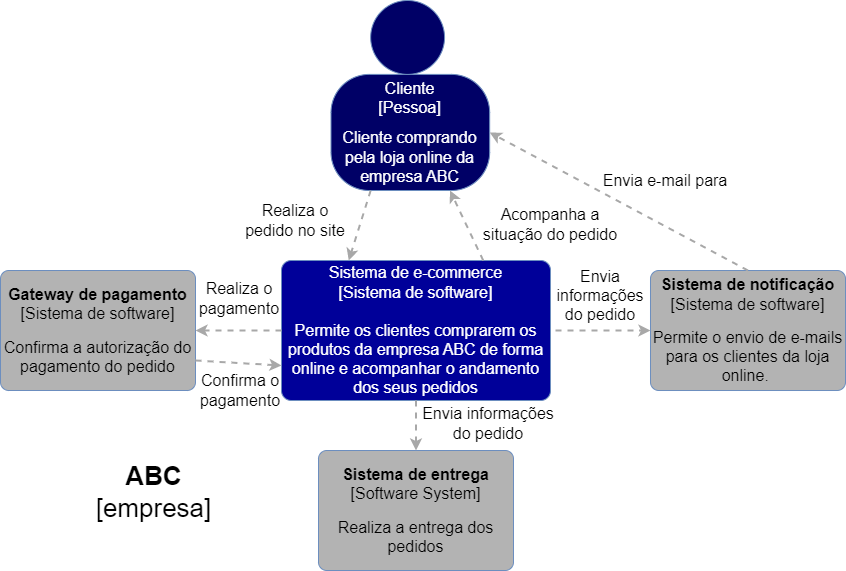

The diagram above was exported from draw.io. Its source (the exported page's mxGraphModel, read from the mxfile embedded in the PNG):
<mxGraphModel dx="1020" dy="504" grid="1" gridSize="10" guides="1" tooltips="1" connect="1" arrows="1" fold="1" page="1" pageScale="1" pageWidth="827" pageHeight="1169" math="0" shadow="0">
  <root>
    <mxCell id="0" />
    <mxCell id="1" parent="0" />
    <object label="&lt;font style=&quot;font-size: 16px;&quot; color=&quot;#ffffff&quot;&gt;Sistema de e-commerce&lt;/font&gt;&lt;div style=&quot;font-size: 16px;&quot;&gt;&lt;font color=&quot;#ffffff&quot; style=&quot;font-size: 16px;&quot;&gt;[Sistema de software]&lt;br&gt;&lt;br&gt;&lt;/font&gt;&lt;/div&gt;&lt;div style=&quot;font-size: 16px;&quot;&gt;&lt;font color=&quot;#ffffff&quot; style=&quot;font-size: 16px;&quot;&gt;Permite os clientes comprarem os produtos da empresa ABC de forma online e acompanhar o andamento dos seus pedidos&lt;/font&gt;&lt;br&gt;&lt;/div&gt;" placeholders="1" c4Name="name" c4Type="SoftwareSystem" c4Description="Beschreibung" id="_fvl3IPrtqycolRq0tOj-1">
      <mxCell style="rounded=1;whiteSpace=wrap;html=1;labelBackgroundColor=none;fillColor=#000099;fontColor=#000000;align=center;arcSize=7;strokeColor=#6c8ebf;" vertex="1" parent="1">
        <mxGeometry x="291" y="340" width="269" height="140" as="geometry" />
        <C4SoftwareSystem as="c4" />
      </mxCell>
    </object>
    <object label="&lt;font style=&quot;font-size: 16px;&quot;&gt;&lt;font style=&quot;font-size: 16px;&quot;&gt;&lt;b style=&quot;&quot;&gt;Sistema de&amp;nbsp;&lt;/b&gt;&lt;/font&gt;&lt;b style=&quot;&quot;&gt;notificação&lt;/b&gt;&lt;/font&gt;&lt;div style=&quot;font-size: 16px;&quot;&gt;&lt;font style=&quot;font-size: 16px;&quot;&gt;[Sistema de software]&lt;/font&gt;&lt;/div&gt;&lt;div&gt;&lt;br&gt;&lt;/div&gt;&lt;div&gt;&lt;font style=&quot;font-size: 16px;&quot;&gt;Permite o envio de e-mails para os clientes da loja online.&amp;nbsp;&lt;/font&gt;&lt;/div&gt;" placeholders="1" c4Name="name" c4Type="SoftwareSystem" c4Description="Beschreibung" id="_fvl3IPrtqycolRq0tOj-2">
      <mxCell style="rounded=1;whiteSpace=wrap;html=1;labelBackgroundColor=none;fillColor=#B3B3B3;fontColor=#000000;align=center;arcSize=7;strokeColor=#6c8ebf;" vertex="1" parent="1">
        <mxGeometry x="660" y="350" width="195" height="120" as="geometry" />
        <C4SoftwareSystem as="c4" />
      </mxCell>
    </object>
    <object label="&lt;font style=&quot;font-size: 16px;&quot;&gt;&lt;span style=&quot;background-color: initial;&quot;&gt;&lt;b style=&quot;&quot;&gt;Gateway de pagamento&lt;br&gt;&lt;/b&gt;&lt;/span&gt;&lt;span style=&quot;background-color: initial;&quot;&gt;[Sistema de software]&lt;/span&gt;&lt;/font&gt;&lt;br&gt;&lt;div&gt;&lt;br&gt;&lt;/div&gt;&lt;div&gt;&lt;font style=&quot;font-size: 16px;&quot;&gt;Confirma a autorização do pagamento do pedido&lt;/font&gt;&lt;/div&gt;" placeholders="1" c4Name="name" c4Type="SoftwareSystem" c4Description="Beschreibung" id="_fvl3IPrtqycolRq0tOj-3">
      <mxCell style="rounded=1;whiteSpace=wrap;html=1;labelBackgroundColor=none;fillColor=#B3B3B3;fontColor=#000000;align=center;arcSize=7;strokeColor=#6c8ebf;" vertex="1" parent="1">
        <mxGeometry x="10" y="350" width="195" height="120" as="geometry" />
        <C4SoftwareSystem as="c4" />
      </mxCell>
    </object>
    <object label="&lt;font style=&quot;font-size: 16px;&quot;&gt;&lt;b style=&quot;&quot;&gt;Sistema de entrega&lt;/b&gt;&lt;/font&gt;&lt;div style=&quot;font-size: 16px;&quot;&gt;&lt;font style=&quot;font-size: 16px;&quot;&gt;[Software System]&lt;/font&gt;&lt;/div&gt;&lt;div&gt;&lt;br&gt;&lt;/div&gt;&lt;div&gt;&lt;font style=&quot;font-size: 16px;&quot;&gt;Realiza a entrega dos pedidos&lt;/font&gt;&lt;/div&gt;" placeholders="1" c4Name="name" c4Type="SoftwareSystem" c4Description="Beschreibung" id="_fvl3IPrtqycolRq0tOj-4">
      <mxCell style="rounded=1;whiteSpace=wrap;html=1;labelBackgroundColor=none;fillColor=#B3B3B3;fontColor=#000000;align=center;arcSize=7;strokeColor=#6c8ebf;" vertex="1" parent="1">
        <mxGeometry x="328" y="530" width="195" height="120" as="geometry" />
        <C4SoftwareSystem as="c4" />
      </mxCell>
    </object>
    <mxCell id="_fvl3IPrtqycolRq0tOj-5" value="" style="group" connectable="0" vertex="1" parent="1">
      <mxGeometry x="340.5" y="80" width="170" height="190" as="geometry" />
    </mxCell>
    <mxCell id="_fvl3IPrtqycolRq0tOj-6" value="" style="group;rounded=0;labelBackgroundColor=none;fillColor=none;fontColor=#000000;align=center;html=1;" connectable="0" vertex="1" parent="_fvl3IPrtqycolRq0tOj-5">
      <mxGeometry width="158.66666666666666" height="190" as="geometry" />
      <C4Person as="c4" />
    </mxCell>
    <object label="&lt;font color=&quot;#ffffff&quot; style=&quot;font-size: 16px;&quot;&gt;Cliente&lt;/font&gt;&lt;div style=&quot;font-size: 16px;&quot;&gt;&lt;font color=&quot;#ffffff&quot; style=&quot;font-size: 16px;&quot;&gt;[Pessoa]&lt;/font&gt;&lt;/div&gt;&lt;div style=&quot;font-size: 9px;&quot;&gt;&lt;font color=&quot;#ffffff&quot; style=&quot;font-size: 9px;&quot;&gt;&lt;br&gt;&lt;/font&gt;&lt;/div&gt;&lt;div style=&quot;font-size: 16px;&quot;&gt;&lt;font color=&quot;#ffffff&quot; style=&quot;font-size: 16px;&quot;&gt;Cliente comprando pela loja online da empresa ABC&lt;/font&gt;&lt;/div&gt;" placeholders="1" c4Name="name" c4Type="body" c4Description="Beschreibung" id="_fvl3IPrtqycolRq0tOj-7">
      <mxCell style="rounded=1;whiteSpace=wrap;html=1;labelBackgroundColor=none;fillColor=#000066;fontColor=#000000;align=center;arcSize=33;strokeColor=#6c8ebf;" vertex="1" parent="_fvl3IPrtqycolRq0tOj-6">
        <mxGeometry y="73.88888888888889" width="158.66666666666666" height="116.11111111111111" as="geometry" />
        <C4Person as="c4" />
      </mxCell>
    </object>
    <mxCell id="_fvl3IPrtqycolRq0tOj-8" value="" style="ellipse;whiteSpace=wrap;html=1;aspect=fixed;rounded=0;labelBackgroundColor=none;fillColor=#000066;fontSize=12;fontColor=#000000;align=center;strokeColor=#6c8ebf;" vertex="1" parent="_fvl3IPrtqycolRq0tOj-6">
      <mxGeometry x="39.666666666666664" width="73.88888888888889" height="73.88888888888889" as="geometry" />
      <C4Person as="c4" />
    </mxCell>
    <mxCell id="_fvl3IPrtqycolRq0tOj-9" value="&lt;font style=&quot;font-size: 26px;&quot;&gt;&lt;b&gt;&lt;font style=&quot;font-size: 26px;&quot;&gt;ABC&lt;/font&gt;&lt;/b&gt;&lt;br&gt;[empresa]&lt;/font&gt;" style="text;html=1;strokeColor=none;fillColor=none;align=center;verticalAlign=middle;whiteSpace=wrap;rounded=0;" vertex="1" parent="1">
      <mxGeometry x="90" y="530" width="147" height="84" as="geometry" />
    </mxCell>
    <object label="&lt;div style=&quot;text-align: left; font-size: 16px;&quot;&gt;&lt;div style=&quot;text-align: center&quot;&gt;&lt;br&gt;&lt;/div&gt;&lt;/div&gt;" c4Type="Relationship" c4Description="Beschreibung" c4Technology="technology" id="_fvl3IPrtqycolRq0tOj-10">
      <mxCell style="edgeStyle=none;rounded=0;html=1;entryX=0.25;entryY=0;jettySize=auto;orthogonalLoop=1;strokeColor=#A8A8A8;strokeWidth=2;fontColor=#000000;jumpStyle=none;dashed=1;exitX=0.25;exitY=1;exitDx=0;exitDy=0;entryDx=0;entryDy=0;" edge="1" parent="1" source="_fvl3IPrtqycolRq0tOj-7" target="_fvl3IPrtqycolRq0tOj-1">
        <mxGeometry x="-0.078" y="-30" width="160" relative="1" as="geometry">
          <mxPoint x="370" y="320" as="sourcePoint" />
          <mxPoint x="530" y="320" as="targetPoint" />
          <mxPoint as="offset" />
        </mxGeometry>
        <C4Relationship as="c4" />
      </mxCell>
    </object>
    <object label="&lt;div style=&quot;text-align: left; font-size: 16px;&quot;&gt;&lt;div style=&quot;text-align: center&quot;&gt;&lt;br&gt;&lt;/div&gt;&lt;/div&gt;" c4Type="Relationship" c4Description="Beschreibung" c4Technology="technology" id="_fvl3IPrtqycolRq0tOj-11">
      <mxCell style="rounded=0;html=1;jettySize=auto;orthogonalLoop=1;strokeColor=#A8A8A8;strokeWidth=2;fontColor=#000000;jumpStyle=none;dashed=1;exitX=1;exitY=0.5;exitDx=0;exitDy=0;" edge="1" parent="1">
        <mxGeometry y="30" width="160" relative="1" as="geometry">
          <mxPoint x="565" y="410" as="sourcePoint" />
          <mxPoint x="660" y="410" as="targetPoint" />
          <mxPoint as="offset" />
        </mxGeometry>
        <C4Relationship as="c4" />
      </mxCell>
    </object>
    <object label="&lt;div style=&quot;text-align: left; font-size: 16px;&quot;&gt;&lt;div style=&quot;text-align: center&quot;&gt;&lt;br&gt;&lt;/div&gt;&lt;/div&gt;" c4Type="Relationship" c4Description="Beschreibung" c4Technology="technology" id="_fvl3IPrtqycolRq0tOj-12">
      <mxCell style="edgeStyle=none;rounded=0;html=1;jettySize=auto;orthogonalLoop=1;strokeColor=#A8A8A8;strokeWidth=2;fontColor=#000000;jumpStyle=none;dashed=1;exitX=1;exitY=0.75;exitDx=0;exitDy=0;entryX=0;entryY=0.75;entryDx=0;entryDy=0;" edge="1" parent="1" source="_fvl3IPrtqycolRq0tOj-3" target="_fvl3IPrtqycolRq0tOj-1">
        <mxGeometry x="-0.1477" y="20" width="160" relative="1" as="geometry">
          <mxPoint x="241" y="260" as="sourcePoint" />
          <mxPoint x="401" y="260" as="targetPoint" />
          <mxPoint as="offset" />
        </mxGeometry>
        <C4Relationship as="c4" />
      </mxCell>
    </object>
    <object label="&lt;div style=&quot;text-align: left; font-size: 16px;&quot;&gt;&lt;div style=&quot;text-align: center&quot;&gt;&lt;br&gt;&lt;/div&gt;&lt;/div&gt;" c4Type="Relationship" c4Description="Beschreibung" c4Technology="technology" id="_fvl3IPrtqycolRq0tOj-13">
      <mxCell style="edgeStyle=none;rounded=0;html=1;entryX=0.5;entryY=0;jettySize=auto;orthogonalLoop=1;strokeColor=#A8A8A8;strokeWidth=2;fontColor=#000000;jumpStyle=none;dashed=1;exitX=0.5;exitY=1;exitDx=0;exitDy=0;entryDx=0;entryDy=0;" edge="1" parent="1" source="_fvl3IPrtqycolRq0tOj-1" target="_fvl3IPrtqycolRq0tOj-4">
        <mxGeometry x="-0.1077" width="160" relative="1" as="geometry">
          <mxPoint x="481" y="260" as="sourcePoint" />
          <mxPoint x="641" y="260" as="targetPoint" />
          <mxPoint as="offset" />
        </mxGeometry>
        <C4Relationship as="c4" />
      </mxCell>
    </object>
    <object label="&lt;div style=&quot;text-align: left; font-size: 16px;&quot;&gt;&lt;div style=&quot;text-align: center&quot;&gt;&lt;br&gt;&lt;/div&gt;&lt;/div&gt;" c4Type="Relationship" c4Description="Beschreibung" c4Technology="technology" id="_fvl3IPrtqycolRq0tOj-14">
      <mxCell style="edgeStyle=none;rounded=0;html=1;entryX=0.75;entryY=1;jettySize=auto;orthogonalLoop=1;strokeColor=#A8A8A8;strokeWidth=2;fontColor=#000000;jumpStyle=none;dashed=1;exitX=0.75;exitY=0;exitDx=0;exitDy=0;entryDx=0;entryDy=0;" edge="1" parent="1" source="_fvl3IPrtqycolRq0tOj-1" target="_fvl3IPrtqycolRq0tOj-7">
        <mxGeometry x="-0.3027" y="-30" width="160" relative="1" as="geometry">
          <mxPoint x="480" y="220" as="sourcePoint" />
          <mxPoint x="640" y="220" as="targetPoint" />
          <mxPoint as="offset" />
        </mxGeometry>
        <C4Relationship as="c4" />
      </mxCell>
    </object>
    <object label="&lt;div style=&quot;text-align: left&quot;&gt;&lt;div style=&quot;text-align: center&quot;&gt;&lt;br&gt;&lt;/div&gt;&lt;/div&gt;" c4Type="Relationship" c4Description="Beschreibung" c4Technology="technology" id="_fvl3IPrtqycolRq0tOj-15">
      <mxCell style="edgeStyle=none;rounded=0;html=1;entryX=1;entryY=0.5;jettySize=auto;orthogonalLoop=1;strokeColor=#A8A8A8;strokeWidth=2;fontColor=#000000;jumpStyle=none;dashed=1;exitX=0;exitY=0.5;exitDx=0;exitDy=0;entryDx=0;entryDy=0;" edge="1" parent="1" source="_fvl3IPrtqycolRq0tOj-1" target="_fvl3IPrtqycolRq0tOj-3">
        <mxGeometry x="0.0341" y="-20" width="160" relative="1" as="geometry">
          <mxPoint x="121" y="400" as="sourcePoint" />
          <mxPoint x="281" y="400" as="targetPoint" />
          <mxPoint as="offset" />
        </mxGeometry>
        <C4Relationship as="c4" />
      </mxCell>
    </object>
    <object label="&lt;div style=&quot;text-align: left&quot;&gt;&lt;div style=&quot;text-align: center&quot;&gt;&lt;br&gt;&lt;/div&gt;&lt;/div&gt;" c4Type="Relationship" c4Description="Beschreibung" c4Technology="technology" id="_fvl3IPrtqycolRq0tOj-16">
      <mxCell style="edgeStyle=none;rounded=0;html=1;entryX=1;entryY=0.5;jettySize=auto;orthogonalLoop=1;strokeColor=#A8A8A8;strokeWidth=2;fontColor=#000000;jumpStyle=none;dashed=1;exitX=0.5;exitY=0;exitDx=0;exitDy=0;entryDx=0;entryDy=0;" edge="1" parent="1" source="_fvl3IPrtqycolRq0tOj-2" target="_fvl3IPrtqycolRq0tOj-7">
        <mxGeometry x="-0.3032" y="-29" width="160" relative="1" as="geometry">
          <mxPoint x="459" y="350" as="sourcePoint" />
          <mxPoint x="435" y="220" as="targetPoint" />
          <mxPoint as="offset" />
        </mxGeometry>
        <C4Relationship as="c4" />
      </mxCell>
    </object>
    <mxCell id="_fvl3IPrtqycolRq0tOj-17" value="Confirma o pagamento" style="text;html=1;strokeColor=none;fillColor=none;align=center;verticalAlign=middle;whiteSpace=wrap;rounded=0;fontSize=16;" vertex="1" parent="1">
      <mxGeometry x="200" y="450" width="100" height="40" as="geometry" />
    </mxCell>
    <mxCell id="_fvl3IPrtqycolRq0tOj-18" value="Realiza o pagamento" style="text;html=1;strokeColor=none;fillColor=none;align=center;verticalAlign=middle;whiteSpace=wrap;rounded=0;fontSize=16;" vertex="1" parent="1">
      <mxGeometry x="199" y="358" width="100" height="40" as="geometry" />
    </mxCell>
    <mxCell id="_fvl3IPrtqycolRq0tOj-19" value="Envia informações do pedido" style="text;html=1;strokeColor=none;fillColor=none;align=center;verticalAlign=middle;whiteSpace=wrap;rounded=0;fontSize=16;" vertex="1" parent="1">
      <mxGeometry x="423" y="473" width="150" height="60" as="geometry" />
    </mxCell>
    <mxCell id="_fvl3IPrtqycolRq0tOj-20" value="Envia informações do pedido" style="text;html=1;strokeColor=none;fillColor=none;align=center;verticalAlign=middle;whiteSpace=wrap;rounded=0;fontSize=16;" vertex="1" parent="1">
      <mxGeometry x="565" y="345" width="90" height="60" as="geometry" />
    </mxCell>
    <mxCell id="_fvl3IPrtqycolRq0tOj-21" value="Realiza o pedido no site" style="text;html=1;strokeColor=none;fillColor=none;align=center;verticalAlign=middle;whiteSpace=wrap;rounded=0;fontSize=16;" vertex="1" parent="1">
      <mxGeometry x="250" y="280" width="110" height="40" as="geometry" />
    </mxCell>
    <mxCell id="_fvl3IPrtqycolRq0tOj-22" value="Acompanha a situação do pedido" style="text;html=1;strokeColor=none;fillColor=none;align=center;verticalAlign=middle;whiteSpace=wrap;rounded=0;fontSize=16;" vertex="1" parent="1">
      <mxGeometry x="490" y="284" width="140" height="40" as="geometry" />
    </mxCell>
    <mxCell id="_fvl3IPrtqycolRq0tOj-23" value="Envia e-mail para" style="text;html=1;strokeColor=none;fillColor=none;align=center;verticalAlign=middle;whiteSpace=wrap;rounded=0;fontSize=16;" vertex="1" parent="1">
      <mxGeometry x="610" y="240" width="130" height="40" as="geometry" />
    </mxCell>
  </root>
</mxGraphModel>